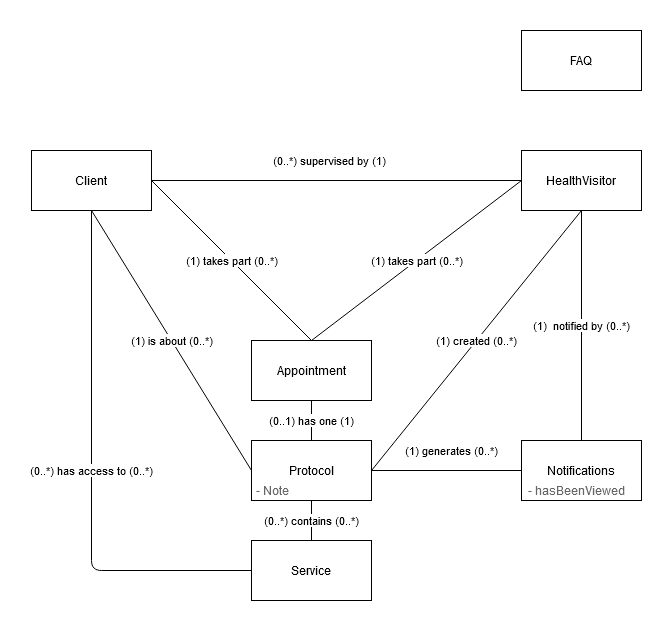

The diagram above was exported from draw.io. Its source (the exported page's mxGraphModel, read from the mxfile embedded in the PNG):
<mxGraphModel dx="1422" dy="769" grid="1" gridSize="10" guides="1" tooltips="1" connect="1" arrows="1" fold="1" page="1" pageScale="1" pageWidth="827" pageHeight="1169" math="0" shadow="0">
  <root>
    <mxCell id="0" />
    <mxCell id="1" parent="0" />
    <mxCell id="cvkLgKv_palATy4wcJL5-2" value="Client" style="rounded=0;whiteSpace=wrap;html=1;" parent="1" vertex="1">
      <mxGeometry x="80" y="150" width="120" height="60" as="geometry" />
    </mxCell>
    <mxCell id="cvkLgKv_palATy4wcJL5-4" value="HealthVisitor" style="rounded=0;whiteSpace=wrap;html=1;" parent="1" vertex="1">
      <mxGeometry x="570" y="150" width="120" height="60" as="geometry" />
    </mxCell>
    <mxCell id="cvkLgKv_palATy4wcJL5-6" value="(0..*) supervised by (1)" style="endArrow=none;html=1;exitX=1;exitY=0.5;exitDx=0;exitDy=0;entryX=0;entryY=0.5;entryDx=0;entryDy=0;" parent="1" source="cvkLgKv_palATy4wcJL5-2" target="cvkLgKv_palATy4wcJL5-4" edge="1">
      <mxGeometry x="-0.037" y="20" width="50" height="50" relative="1" as="geometry">
        <mxPoint x="390" y="300" as="sourcePoint" />
        <mxPoint x="440" y="250" as="targetPoint" />
        <mxPoint as="offset" />
      </mxGeometry>
    </mxCell>
    <mxCell id="cvkLgKv_palATy4wcJL5-10" value="Appointment" style="rounded=0;whiteSpace=wrap;html=1;" parent="1" vertex="1">
      <mxGeometry x="300" y="340" width="120" height="60" as="geometry" />
    </mxCell>
    <mxCell id="cvkLgKv_palATy4wcJL5-11" value="(1) takes part (0..*)" style="endArrow=none;html=1;entryX=0.5;entryY=0;entryDx=0;entryDy=0;exitX=1;exitY=0.5;exitDx=0;exitDy=0;" parent="1" source="cvkLgKv_palATy4wcJL5-2" target="cvkLgKv_palATy4wcJL5-10" edge="1">
      <mxGeometry width="50" height="50" relative="1" as="geometry">
        <mxPoint x="300" y="270" as="sourcePoint" />
        <mxPoint x="390" y="310" as="targetPoint" />
      </mxGeometry>
    </mxCell>
    <mxCell id="cvkLgKv_palATy4wcJL5-12" value="(1) takes part (0..*)" style="endArrow=none;html=1;entryX=0.5;entryY=0;entryDx=0;entryDy=0;exitX=0;exitY=0.5;exitDx=0;exitDy=0;" parent="1" source="cvkLgKv_palATy4wcJL5-4" target="cvkLgKv_palATy4wcJL5-10" edge="1">
      <mxGeometry width="50" height="50" relative="1" as="geometry">
        <mxPoint x="490" y="260" as="sourcePoint" />
        <mxPoint x="620" y="340" as="targetPoint" />
      </mxGeometry>
    </mxCell>
    <mxCell id="cvkLgKv_palATy4wcJL5-13" value="Protocol" style="rounded=0;whiteSpace=wrap;html=1;" parent="1" vertex="1">
      <mxGeometry x="300" y="440" width="120" height="60" as="geometry" />
    </mxCell>
    <mxCell id="cvkLgKv_palATy4wcJL5-15" value="Service" style="rounded=0;whiteSpace=wrap;html=1;" parent="1" vertex="1">
      <mxGeometry x="300" y="540" width="120" height="60" as="geometry" />
    </mxCell>
    <mxCell id="cvkLgKv_palATy4wcJL5-17" value="(0..*) contains (0..*)" style="endArrow=none;html=1;entryX=0.5;entryY=0;entryDx=0;entryDy=0;exitX=0.5;exitY=1;exitDx=0;exitDy=0;" parent="1" source="cvkLgKv_palATy4wcJL5-13" target="cvkLgKv_palATy4wcJL5-15" edge="1">
      <mxGeometry width="50" height="50" relative="1" as="geometry">
        <mxPoint x="460" y="500" as="sourcePoint" />
        <mxPoint x="350" y="560" as="targetPoint" />
      </mxGeometry>
    </mxCell>
    <mxCell id="cvkLgKv_palATy4wcJL5-18" value="Notifications" style="rounded=0;whiteSpace=wrap;html=1;" parent="1" vertex="1">
      <mxGeometry x="570" y="440" width="120" height="60" as="geometry" />
    </mxCell>
    <mxCell id="cvkLgKv_palATy4wcJL5-19" value="(1)&amp;nbsp; notified by (0..*)" style="endArrow=none;html=1;entryX=0.5;entryY=0;entryDx=0;entryDy=0;exitX=0.5;exitY=1;exitDx=0;exitDy=0;" parent="1" source="cvkLgKv_palATy4wcJL5-4" target="cvkLgKv_palATy4wcJL5-18" edge="1">
      <mxGeometry width="50" height="50" relative="1" as="geometry">
        <mxPoint x="600" y="260" as="sourcePoint" />
        <mxPoint x="640" y="110" as="targetPoint" />
      </mxGeometry>
    </mxCell>
    <mxCell id="cvkLgKv_palATy4wcJL5-20" value="FAQ" style="rounded=0;whiteSpace=wrap;html=1;" parent="1" vertex="1">
      <mxGeometry x="570" y="30" width="120" height="60" as="geometry" />
    </mxCell>
    <mxCell id="cvkLgKv_palATy4wcJL5-35" value="(0..*) has access to (0..*)" style="endArrow=none;html=1;entryX=0.5;entryY=1;entryDx=0;entryDy=0;edgeStyle=orthogonalEdgeStyle;" parent="1" target="cvkLgKv_palATy4wcJL5-2" edge="1">
      <mxGeometry width="50" height="50" relative="1" as="geometry">
        <mxPoint x="300" y="570" as="sourcePoint" />
        <mxPoint x="330" y="340" as="targetPoint" />
      </mxGeometry>
    </mxCell>
    <mxCell id="cvkLgKv_palATy4wcJL5-38" value="(1) is about (0..*)" style="endArrow=none;html=1;entryX=0;entryY=0.5;entryDx=0;entryDy=0;exitX=0.5;exitY=1;exitDx=0;exitDy=0;" parent="1" source="cvkLgKv_palATy4wcJL5-2" target="cvkLgKv_palATy4wcJL5-13" edge="1">
      <mxGeometry width="50" height="50" relative="1" as="geometry">
        <mxPoint x="220" y="300" as="sourcePoint" />
        <mxPoint x="320" y="410" as="targetPoint" />
      </mxGeometry>
    </mxCell>
    <mxCell id="cvkLgKv_palATy4wcJL5-40" value="(0..1) has one (1)" style="endArrow=none;html=1;exitX=0.5;exitY=1;exitDx=0;exitDy=0;" parent="1" source="cvkLgKv_palATy4wcJL5-10" target="cvkLgKv_palATy4wcJL5-13" edge="1">
      <mxGeometry width="50" height="50" relative="1" as="geometry">
        <mxPoint x="389" y="420" as="sourcePoint" />
        <mxPoint x="289" y="460" as="targetPoint" />
      </mxGeometry>
    </mxCell>
    <mxCell id="4tHjBXOjh2hVC-LWxRnk-3" value="(1) created (0..*)" style="endArrow=none;html=1;entryX=1;entryY=0.5;entryDx=0;entryDy=0;exitX=0.5;exitY=1;exitDx=0;exitDy=0;" parent="1" source="cvkLgKv_palATy4wcJL5-4" target="cvkLgKv_palATy4wcJL5-13" edge="1">
      <mxGeometry width="50" height="50" relative="1" as="geometry">
        <mxPoint x="620" y="290" as="sourcePoint" />
        <mxPoint x="440" y="400" as="targetPoint" />
      </mxGeometry>
    </mxCell>
    <mxCell id="4tHjBXOjh2hVC-LWxRnk-4" value="(1) generates (0..*)" style="endArrow=none;html=1;entryX=1;entryY=0.5;entryDx=0;entryDy=0;exitX=0;exitY=0.5;exitDx=0;exitDy=0;" parent="1" source="cvkLgKv_palATy4wcJL5-18" target="cvkLgKv_palATy4wcJL5-13" edge="1">
      <mxGeometry x="-0.0667" y="-20" width="50" height="50" relative="1" as="geometry">
        <mxPoint x="610" y="300" as="sourcePoint" />
        <mxPoint x="430" y="510" as="targetPoint" />
        <mxPoint as="offset" />
      </mxGeometry>
    </mxCell>
    <mxCell id="_UlePvn75QBBbYXdCxFp-1" value="&lt;font color=&quot;#666666&quot;&gt;- Note&lt;/font&gt;" style="text;html=1;strokeColor=none;fillColor=none;align=center;verticalAlign=middle;whiteSpace=wrap;rounded=0;" vertex="1" parent="1">
      <mxGeometry x="301" y="480" width="40" height="20" as="geometry" />
    </mxCell>
    <mxCell id="_UlePvn75QBBbYXdCxFp-2" value="&lt;font color=&quot;#666666&quot;&gt;- hasBeenViewed&lt;/font&gt;" style="text;html=1;strokeColor=none;fillColor=none;align=center;verticalAlign=middle;whiteSpace=wrap;rounded=0;" vertex="1" parent="1">
      <mxGeometry x="570" y="480" width="110" height="20" as="geometry" />
    </mxCell>
  </root>
</mxGraphModel>